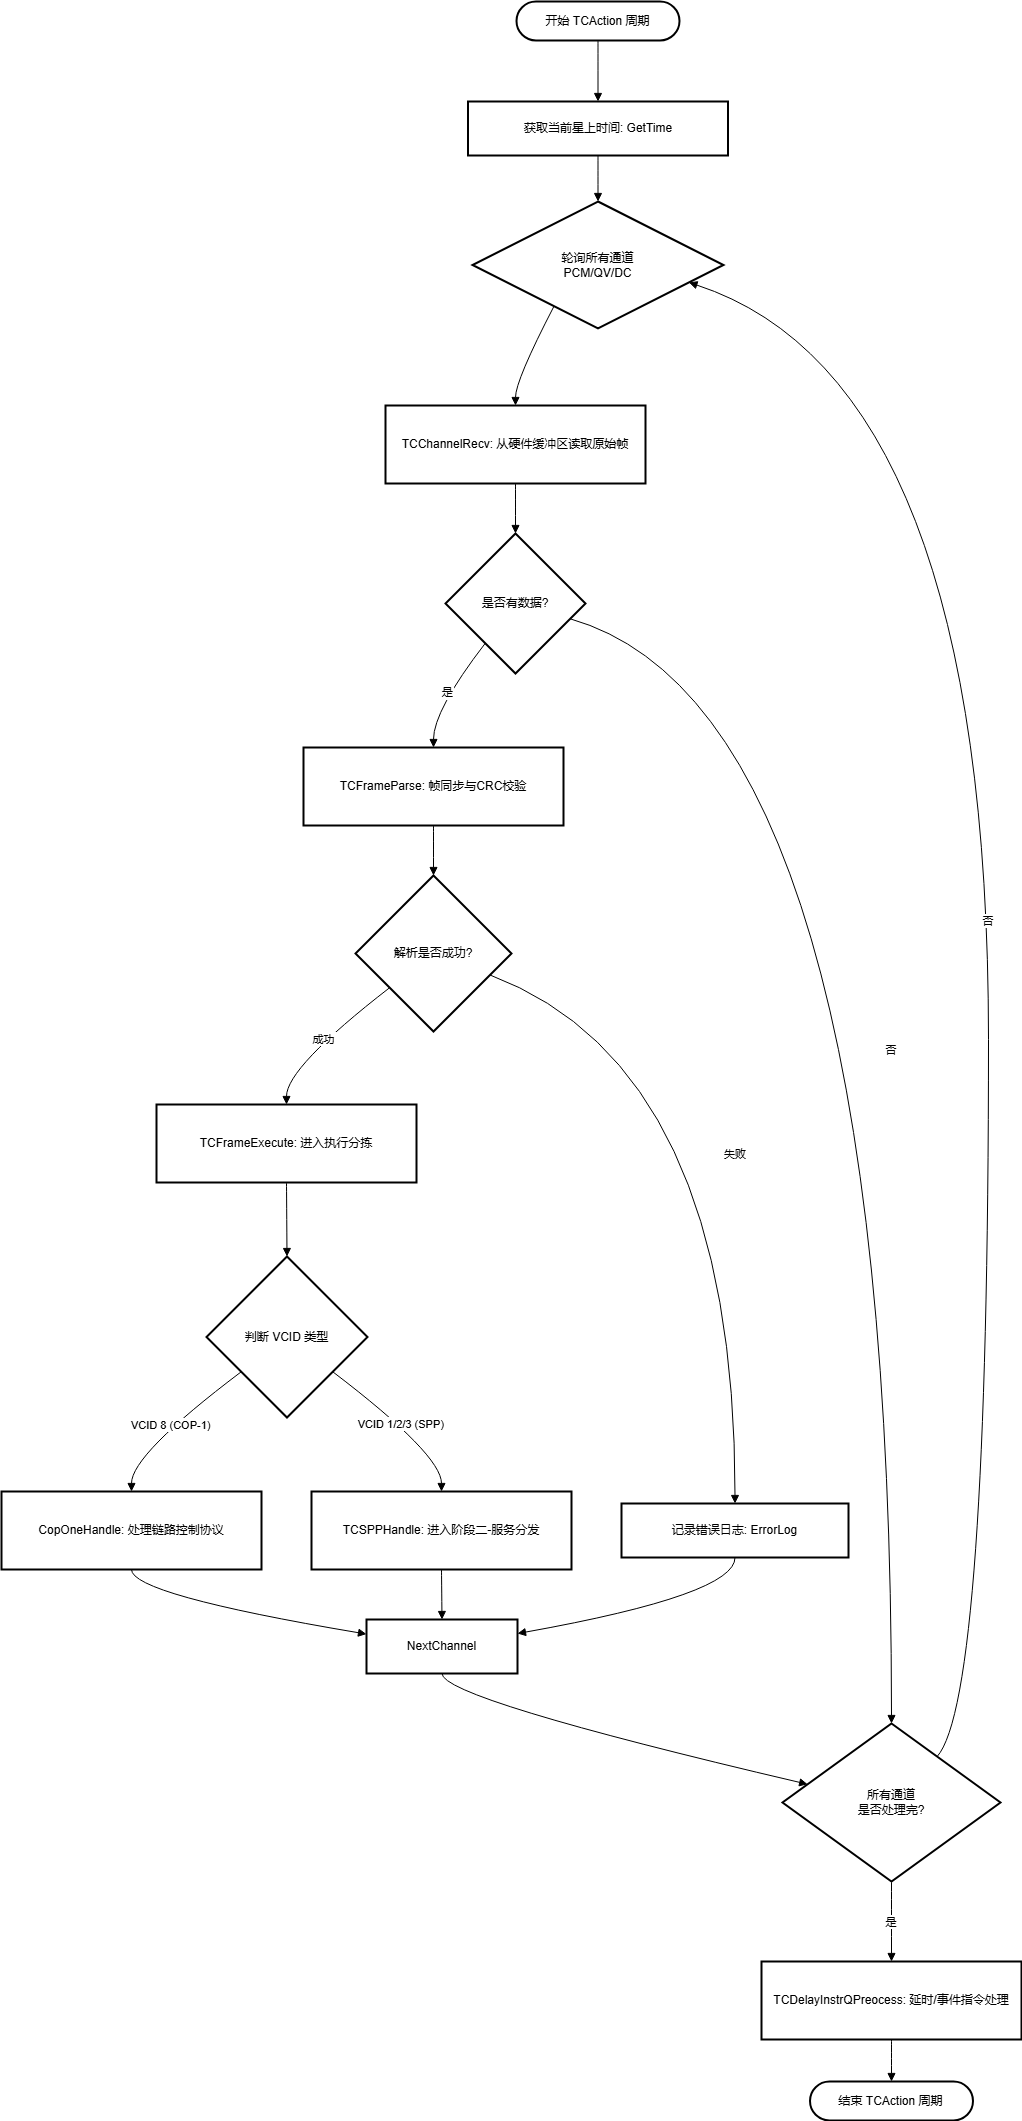

The diagram above was exported from draw.io. Its source (the exported page's mxGraphModel, read from the mxfile embedded in the PNG):
<mxGraphModel dx="1866" dy="1055" grid="1" gridSize="10" guides="1" tooltips="1" connect="1" arrows="1" fold="1" page="1" pageScale="1" pageWidth="827" pageHeight="1169" math="0" shadow="0">
  <root>
    <mxCell id="0" />
    <mxCell id="1" parent="0" />
    <mxCell id="eiCz4GICgcAoUTZOTRQv-1" parent="1" style="rounded=1;whiteSpace=wrap;arcSize=50;strokeWidth=2;" value="开始 TCAction 周期" vertex="1">
      <mxGeometry height="39" width="163" x="535" y="110" as="geometry" />
    </mxCell>
    <mxCell id="eiCz4GICgcAoUTZOTRQv-2" parent="1" style="whiteSpace=wrap;strokeWidth=2;" value="获取当前星上时间: GetTime" vertex="1">
      <mxGeometry height="54" width="260" x="486.5" y="210" as="geometry" />
    </mxCell>
    <mxCell id="eiCz4GICgcAoUTZOTRQv-3" parent="1" style="rhombus;strokeWidth=2;whiteSpace=wrap;" value="轮询所有通道&#10;PCM/QV/DC" vertex="1">
      <mxGeometry height="127" width="251" x="491" y="310" as="geometry" />
    </mxCell>
    <mxCell id="eiCz4GICgcAoUTZOTRQv-4" parent="1" style="whiteSpace=wrap;strokeWidth=2;" value="TCChannelRecv: 从硬件缓冲区读取原始帧" vertex="1">
      <mxGeometry height="78" width="260" x="404" y="514" as="geometry" />
    </mxCell>
    <mxCell id="eiCz4GICgcAoUTZOTRQv-5" parent="1" style="rhombus;strokeWidth=2;whiteSpace=wrap;" value="是否有数据?" vertex="1">
      <mxGeometry height="140" width="140" x="464" y="642" as="geometry" />
    </mxCell>
    <mxCell id="eiCz4GICgcAoUTZOTRQv-6" parent="1" style="whiteSpace=wrap;strokeWidth=2;" value="TCFrameParse: 帧同步与CRC校验" vertex="1">
      <mxGeometry height="78" width="260" x="322" y="856" as="geometry" />
    </mxCell>
    <mxCell id="eiCz4GICgcAoUTZOTRQv-7" parent="1" style="rhombus;strokeWidth=2;whiteSpace=wrap;" value="解析是否成功?" vertex="1">
      <mxGeometry height="156" width="156" x="374" y="984" as="geometry" />
    </mxCell>
    <mxCell id="eiCz4GICgcAoUTZOTRQv-8" parent="1" style="whiteSpace=wrap;strokeWidth=2;" value="TCFrameExecute: 进入执行分拣" vertex="1">
      <mxGeometry height="78" width="260" x="175" y="1213" as="geometry" />
    </mxCell>
    <mxCell id="eiCz4GICgcAoUTZOTRQv-9" parent="1" style="rhombus;strokeWidth=2;whiteSpace=wrap;" value="判断 VCID 类型" vertex="1">
      <mxGeometry height="161" width="161" x="225" y="1365" as="geometry" />
    </mxCell>
    <mxCell id="eiCz4GICgcAoUTZOTRQv-10" parent="1" style="whiteSpace=wrap;strokeWidth=2;" value="CopOneHandle: 处理链路控制协议" vertex="1">
      <mxGeometry height="78" width="260" x="20" y="1600" as="geometry" />
    </mxCell>
    <mxCell id="eiCz4GICgcAoUTZOTRQv-11" parent="1" style="whiteSpace=wrap;strokeWidth=2;" value="TCSPPHandle: 进入阶段二-服务分发" vertex="1">
      <mxGeometry height="78" width="260" x="330" y="1600" as="geometry" />
    </mxCell>
    <mxCell id="eiCz4GICgcAoUTZOTRQv-12" parent="1" style="whiteSpace=wrap;strokeWidth=2;" value="NextChannel" vertex="1">
      <mxGeometry height="54" width="151" x="385" y="1728" as="geometry" />
    </mxCell>
    <mxCell id="eiCz4GICgcAoUTZOTRQv-13" parent="1" style="whiteSpace=wrap;strokeWidth=2;" value="记录错误日志: ErrorLog" vertex="1">
      <mxGeometry height="54" width="227" x="640" y="1612" as="geometry" />
    </mxCell>
    <mxCell id="eiCz4GICgcAoUTZOTRQv-14" parent="1" style="rhombus;strokeWidth=2;whiteSpace=wrap;" value="所有通道&#10;是否处理完?" vertex="1">
      <mxGeometry height="158" width="218" x="801" y="1832" as="geometry" />
    </mxCell>
    <mxCell id="eiCz4GICgcAoUTZOTRQv-15" parent="1" style="whiteSpace=wrap;strokeWidth=2;" value="TCDelayInstrQPreocess: 延时/事件指令处理" vertex="1">
      <mxGeometry height="78" width="260" x="780" y="2070" as="geometry" />
    </mxCell>
    <mxCell id="eiCz4GICgcAoUTZOTRQv-16" parent="1" style="rounded=1;whiteSpace=wrap;arcSize=50;strokeWidth=2;" value="结束 TCAction 周期" vertex="1">
      <mxGeometry height="39" width="163" x="828.5" y="2190" as="geometry" />
    </mxCell>
    <mxCell id="eiCz4GICgcAoUTZOTRQv-17" edge="1" parent="1" source="eiCz4GICgcAoUTZOTRQv-1" style="curved=1;startArrow=none;endArrow=block;exitX=0.5;exitY=1;entryX=0.5;entryY=0;rounded=0;" target="eiCz4GICgcAoUTZOTRQv-2" value="">
      <mxGeometry relative="1" as="geometry">
        <Array as="points" />
      </mxGeometry>
    </mxCell>
    <mxCell id="eiCz4GICgcAoUTZOTRQv-18" edge="1" parent="1" source="eiCz4GICgcAoUTZOTRQv-2" style="curved=1;startArrow=none;endArrow=block;exitX=0.5;exitY=1;entryX=0.5;entryY=0;rounded=0;" target="eiCz4GICgcAoUTZOTRQv-3" value="">
      <mxGeometry relative="1" as="geometry">
        <Array as="points" />
      </mxGeometry>
    </mxCell>
    <mxCell id="eiCz4GICgcAoUTZOTRQv-19" edge="1" parent="1" source="eiCz4GICgcAoUTZOTRQv-3" style="curved=1;startArrow=none;endArrow=block;exitX=0.23;exitY=1;entryX=0.5;entryY=0;rounded=0;" target="eiCz4GICgcAoUTZOTRQv-4" value="">
      <mxGeometry relative="1" as="geometry">
        <Array as="points">
          <mxPoint x="534" y="489" />
        </Array>
      </mxGeometry>
    </mxCell>
    <mxCell id="eiCz4GICgcAoUTZOTRQv-20" edge="1" parent="1" source="eiCz4GICgcAoUTZOTRQv-4" style="curved=1;startArrow=none;endArrow=block;exitX=0.5;exitY=1;entryX=0.5;entryY=0;rounded=0;" target="eiCz4GICgcAoUTZOTRQv-5" value="">
      <mxGeometry relative="1" as="geometry">
        <Array as="points" />
      </mxGeometry>
    </mxCell>
    <mxCell id="eiCz4GICgcAoUTZOTRQv-21" edge="1" parent="1" source="eiCz4GICgcAoUTZOTRQv-5" style="curved=1;startArrow=none;endArrow=block;exitX=0.12;exitY=1;entryX=0.5;entryY=-0.01;rounded=0;" target="eiCz4GICgcAoUTZOTRQv-6" value="是">
      <mxGeometry relative="1" as="geometry">
        <Array as="points">
          <mxPoint x="452" y="819" />
        </Array>
      </mxGeometry>
    </mxCell>
    <mxCell id="eiCz4GICgcAoUTZOTRQv-22" edge="1" parent="1" source="eiCz4GICgcAoUTZOTRQv-6" style="curved=1;startArrow=none;endArrow=block;exitX=0.5;exitY=0.99;entryX=0.5;entryY=0;rounded=0;" target="eiCz4GICgcAoUTZOTRQv-7" value="">
      <mxGeometry relative="1" as="geometry">
        <Array as="points" />
      </mxGeometry>
    </mxCell>
    <mxCell id="eiCz4GICgcAoUTZOTRQv-23" edge="1" parent="1" source="eiCz4GICgcAoUTZOTRQv-7" style="curved=1;startArrow=none;endArrow=block;exitX=0;exitY=0.89;entryX=0.5;entryY=0.01;rounded=0;" target="eiCz4GICgcAoUTZOTRQv-8" value="成功">
      <mxGeometry relative="1" as="geometry">
        <Array as="points">
          <mxPoint x="305" y="1176" />
        </Array>
      </mxGeometry>
    </mxCell>
    <mxCell id="eiCz4GICgcAoUTZOTRQv-24" edge="1" parent="1" source="eiCz4GICgcAoUTZOTRQv-8" style="curved=1;startArrow=none;endArrow=block;exitX=0.5;exitY=1.01;entryX=0.5;entryY=0;rounded=0;" target="eiCz4GICgcAoUTZOTRQv-9" value="">
      <mxGeometry relative="1" as="geometry">
        <Array as="points" />
      </mxGeometry>
    </mxCell>
    <mxCell id="eiCz4GICgcAoUTZOTRQv-25" edge="1" parent="1" source="eiCz4GICgcAoUTZOTRQv-9" style="curved=1;startArrow=none;endArrow=block;exitX=0;exitY=0.88;entryX=0.5;entryY=0;rounded=0;" target="eiCz4GICgcAoUTZOTRQv-10" value="VCID 8 (COP-1)">
      <mxGeometry relative="1" as="geometry">
        <Array as="points">
          <mxPoint x="150" y="1563" />
        </Array>
      </mxGeometry>
    </mxCell>
    <mxCell id="eiCz4GICgcAoUTZOTRQv-26" edge="1" parent="1" source="eiCz4GICgcAoUTZOTRQv-9" style="curved=1;startArrow=none;endArrow=block;exitX=1;exitY=0.88;entryX=0.5;entryY=0;rounded=0;" target="eiCz4GICgcAoUTZOTRQv-11" value="VCID 1/2/3 (SPP)">
      <mxGeometry relative="1" as="geometry">
        <Array as="points">
          <mxPoint x="460" y="1563" />
        </Array>
      </mxGeometry>
    </mxCell>
    <mxCell id="eiCz4GICgcAoUTZOTRQv-27" edge="1" parent="1" source="eiCz4GICgcAoUTZOTRQv-10" style="curved=1;startArrow=none;endArrow=block;exitX=0.5;exitY=1;entryX=0;entryY=0.27;rounded=0;" target="eiCz4GICgcAoUTZOTRQv-12" value="">
      <mxGeometry relative="1" as="geometry">
        <Array as="points">
          <mxPoint x="150" y="1703" />
        </Array>
      </mxGeometry>
    </mxCell>
    <mxCell id="eiCz4GICgcAoUTZOTRQv-28" edge="1" parent="1" source="eiCz4GICgcAoUTZOTRQv-11" style="curved=1;startArrow=none;endArrow=block;exitX=0.5;exitY=1;entryX=0.5;entryY=0.01;rounded=0;" target="eiCz4GICgcAoUTZOTRQv-12" value="">
      <mxGeometry relative="1" as="geometry">
        <Array as="points" />
      </mxGeometry>
    </mxCell>
    <mxCell id="eiCz4GICgcAoUTZOTRQv-29" edge="1" parent="1" source="eiCz4GICgcAoUTZOTRQv-7" style="curved=1;startArrow=none;endArrow=block;exitX=1;exitY=0.69;entryX=0.5;entryY=0.01;rounded=0;" target="eiCz4GICgcAoUTZOTRQv-13" value="失败">
      <mxGeometry relative="1" as="geometry">
        <Array as="points">
          <mxPoint x="754" y="1176" />
        </Array>
      </mxGeometry>
    </mxCell>
    <mxCell id="eiCz4GICgcAoUTZOTRQv-30" edge="1" parent="1" source="eiCz4GICgcAoUTZOTRQv-13" style="curved=1;startArrow=none;endArrow=block;exitX=0.5;exitY=1.01;entryX=1;entryY=0.26;rounded=0;" target="eiCz4GICgcAoUTZOTRQv-12" value="">
      <mxGeometry relative="1" as="geometry">
        <Array as="points">
          <mxPoint x="754" y="1703" />
        </Array>
      </mxGeometry>
    </mxCell>
    <mxCell id="eiCz4GICgcAoUTZOTRQv-31" edge="1" parent="1" source="eiCz4GICgcAoUTZOTRQv-12" style="curved=1;startArrow=none;endArrow=block;exitX=0.5;exitY=1.01;entryX=0;entryY=0.35;rounded=0;" target="eiCz4GICgcAoUTZOTRQv-14" value="">
      <mxGeometry relative="1" as="geometry">
        <Array as="points">
          <mxPoint x="460" y="1807" />
        </Array>
      </mxGeometry>
    </mxCell>
    <mxCell id="eiCz4GICgcAoUTZOTRQv-32" edge="1" parent="1" source="eiCz4GICgcAoUTZOTRQv-5" style="curved=1;startArrow=none;endArrow=block;exitX=1;exitY=0.64;entryX=0.5;entryY=0;rounded=0;" target="eiCz4GICgcAoUTZOTRQv-14" value="否">
      <mxGeometry relative="1" as="geometry">
        <Array as="points">
          <mxPoint x="910" y="819" />
        </Array>
      </mxGeometry>
    </mxCell>
    <mxCell id="eiCz4GICgcAoUTZOTRQv-33" edge="1" parent="1" source="eiCz4GICgcAoUTZOTRQv-14" style="curved=1;startArrow=none;endArrow=block;exitX=0.86;exitY=0;entryX=1;entryY=0.69;rounded=0;" target="eiCz4GICgcAoUTZOTRQv-3" value="否">
      <mxGeometry relative="1" as="geometry">
        <Array as="points">
          <mxPoint x="1007" y="1807" />
          <mxPoint x="1007" y="489" />
        </Array>
      </mxGeometry>
    </mxCell>
    <mxCell id="eiCz4GICgcAoUTZOTRQv-34" edge="1" parent="1" source="eiCz4GICgcAoUTZOTRQv-14" style="curved=1;startArrow=none;endArrow=block;exitX=0.5;exitY=1;entryX=0.5;entryY=-0.01;rounded=0;" target="eiCz4GICgcAoUTZOTRQv-15" value="是">
      <mxGeometry relative="1" as="geometry">
        <Array as="points" />
      </mxGeometry>
    </mxCell>
    <mxCell id="eiCz4GICgcAoUTZOTRQv-35" edge="1" parent="1" source="eiCz4GICgcAoUTZOTRQv-15" style="curved=1;startArrow=none;endArrow=block;exitX=0.5;exitY=0.99;entryX=0.5;entryY=-0.01;rounded=0;" target="eiCz4GICgcAoUTZOTRQv-16" value="">
      <mxGeometry relative="1" as="geometry">
        <Array as="points" />
      </mxGeometry>
    </mxCell>
  </root>
</mxGraphModel>